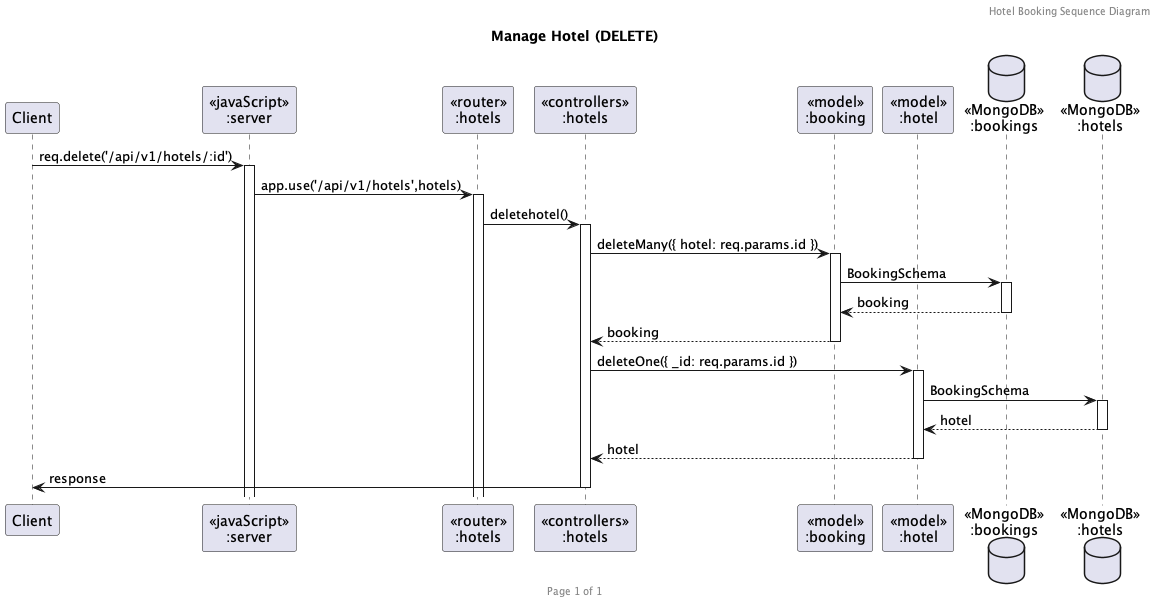

The diagram above was rendered by PlantUML. Its source (embedded in the PNG):
@startuml Manage Hotel (DELETE)

header Hotel Booking Sequence Diagram
footer Page %page% of %lastpage%
title "Manage Hotel (DELETE)"

participant "Client" as client
participant "<<javaScript>>\n:server" as server
participant "<<router>>\n:hotels" as routerHotels
participant "<<controllers>>\n:hotels" as controllersHotels
participant "<<model>>\n:booking" as modelBooking
participant "<<model>>\n:hotel" as modelHotel
database "<<MongoDB>>\n:bookings" as BookingsDatabase
database "<<MongoDB>>\n:hotels" as HotelsDatabase

client->server ++:req.delete('/api/v1/hotels/:id')
server->routerHotels ++:app.use('/api/v1/hotels',hotels)
routerHotels -> controllersHotels ++:deletehotel()

controllersHotels->modelBooking ++:deleteMany({ hotel: req.params.id })
modelBooking ->BookingsDatabase ++: BookingSchema
BookingsDatabase --> modelBooking --: booking
controllersHotels <-- modelBooking --:booking

controllersHotels->modelHotel ++:deleteOne({ _id: req.params.id })
modelHotel ->HotelsDatabase ++: BookingSchema
HotelsDatabase --> modelHotel --: hotel
controllersHotels <-- modelHotel --:hotel

controllersHotels->client --:response

@enduml